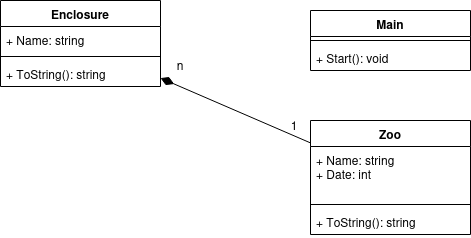

The diagram above was exported from draw.io. Its source (the exported page's mxGraphModel, read from the mxfile embedded in the PNG):
<mxGraphModel dx="1732" dy="956" grid="1" gridSize="10" guides="1" tooltips="1" connect="1" arrows="1" fold="1" page="1" pageScale="1" pageWidth="827" pageHeight="1169" math="0" shadow="0">
  <root>
    <mxCell id="0" />
    <mxCell id="1" parent="0" />
    <mxCell id="UPY2pgoFDTzNVhXJWtWY-1" parent="1" style="swimlane;fontStyle=1;align=center;verticalAlign=top;childLayout=stackLayout;horizontal=1;startSize=26;horizontalStack=0;resizeParent=1;resizeParentMax=0;resizeLast=0;collapsible=1;marginBottom=0;whiteSpace=wrap;html=1;" value="Main" vertex="1">
      <mxGeometry height="60" width="160" x="400" y="240" as="geometry" />
    </mxCell>
    <mxCell id="UPY2pgoFDTzNVhXJWtWY-3" parent="UPY2pgoFDTzNVhXJWtWY-1" style="line;strokeWidth=1;fillColor=none;align=left;verticalAlign=middle;spacingTop=-1;spacingLeft=3;spacingRight=3;rotatable=0;labelPosition=right;points=[];portConstraint=eastwest;strokeColor=inherit;" value="" vertex="1">
      <mxGeometry height="8" width="160" y="26" as="geometry" />
    </mxCell>
    <mxCell id="UPY2pgoFDTzNVhXJWtWY-4" parent="UPY2pgoFDTzNVhXJWtWY-1" style="text;strokeColor=none;fillColor=none;align=left;verticalAlign=top;spacingLeft=4;spacingRight=4;overflow=hidden;rotatable=0;points=[[0,0.5],[1,0.5]];portConstraint=eastwest;whiteSpace=wrap;html=1;" value="+ &lt;u&gt;Start()&lt;/u&gt;: void" vertex="1">
      <mxGeometry height="26" width="160" y="34" as="geometry" />
    </mxCell>
    <mxCell id="UPY2pgoFDTzNVhXJWtWY-5" parent="1" style="swimlane;fontStyle=1;align=center;verticalAlign=top;childLayout=stackLayout;horizontal=1;startSize=26;horizontalStack=0;resizeParent=1;resizeParentMax=0;resizeLast=0;collapsible=1;marginBottom=0;whiteSpace=wrap;html=1;" value="Enclosure" vertex="1">
      <mxGeometry height="86" width="160" x="90" y="230" as="geometry" />
    </mxCell>
    <mxCell id="UPY2pgoFDTzNVhXJWtWY-6" parent="UPY2pgoFDTzNVhXJWtWY-5" style="text;strokeColor=none;fillColor=none;align=left;verticalAlign=top;spacingLeft=4;spacingRight=4;overflow=hidden;rotatable=0;points=[[0,0.5],[1,0.5]];portConstraint=eastwest;whiteSpace=wrap;html=1;" value="+ Name: string" vertex="1">
      <mxGeometry height="26" width="160" y="26" as="geometry" />
    </mxCell>
    <mxCell id="UPY2pgoFDTzNVhXJWtWY-7" parent="UPY2pgoFDTzNVhXJWtWY-5" style="line;strokeWidth=1;fillColor=none;align=left;verticalAlign=middle;spacingTop=-1;spacingLeft=3;spacingRight=3;rotatable=0;labelPosition=right;points=[];portConstraint=eastwest;strokeColor=inherit;" value="" vertex="1">
      <mxGeometry height="8" width="160" y="52" as="geometry" />
    </mxCell>
    <mxCell id="UPY2pgoFDTzNVhXJWtWY-8" parent="UPY2pgoFDTzNVhXJWtWY-5" style="text;strokeColor=none;fillColor=none;align=left;verticalAlign=top;spacingLeft=4;spacingRight=4;overflow=hidden;rotatable=0;points=[[0,0.5],[1,0.5]];portConstraint=eastwest;whiteSpace=wrap;html=1;" value="+ ToString(): string" vertex="1">
      <mxGeometry height="26" width="160" y="60" as="geometry" />
    </mxCell>
    <mxCell id="UPY2pgoFDTzNVhXJWtWY-9" parent="1" style="swimlane;fontStyle=1;align=center;verticalAlign=top;childLayout=stackLayout;horizontal=1;startSize=26;horizontalStack=0;resizeParent=1;resizeParentMax=0;resizeLast=0;collapsible=1;marginBottom=0;whiteSpace=wrap;html=1;" value="Zoo" vertex="1">
      <mxGeometry height="114" width="160" x="400" y="350" as="geometry" />
    </mxCell>
    <mxCell id="UPY2pgoFDTzNVhXJWtWY-10" parent="UPY2pgoFDTzNVhXJWtWY-9" style="text;strokeColor=none;fillColor=none;align=left;verticalAlign=top;spacingLeft=4;spacingRight=4;overflow=hidden;rotatable=0;points=[[0,0.5],[1,0.5]];portConstraint=eastwest;whiteSpace=wrap;html=1;" value="&lt;div&gt;+ Name: string&lt;/div&gt;&lt;div&gt;+ Date: int&lt;/div&gt;" vertex="1">
      <mxGeometry height="54" width="160" y="26" as="geometry" />
    </mxCell>
    <mxCell id="UPY2pgoFDTzNVhXJWtWY-11" parent="UPY2pgoFDTzNVhXJWtWY-9" style="line;strokeWidth=1;fillColor=none;align=left;verticalAlign=middle;spacingTop=-1;spacingLeft=3;spacingRight=3;rotatable=0;labelPosition=right;points=[];portConstraint=eastwest;strokeColor=inherit;" value="" vertex="1">
      <mxGeometry height="8" width="160" y="80" as="geometry" />
    </mxCell>
    <mxCell id="UPY2pgoFDTzNVhXJWtWY-12" parent="UPY2pgoFDTzNVhXJWtWY-9" style="text;strokeColor=none;fillColor=none;align=left;verticalAlign=top;spacingLeft=4;spacingRight=4;overflow=hidden;rotatable=0;points=[[0,0.5],[1,0.5]];portConstraint=eastwest;whiteSpace=wrap;html=1;" value="+ ToString(): string" vertex="1">
      <mxGeometry height="26" width="160" y="88" as="geometry" />
    </mxCell>
    <mxCell id="2p5ZqiFoBK1ID7ado-6x-1" edge="1" parent="1" source="UPY2pgoFDTzNVhXJWtWY-9" style="endArrow=diamondThin;html=1;rounded=0;endFill=1;endSize=12;" target="UPY2pgoFDTzNVhXJWtWY-5" value="">
      <mxGeometry height="50" relative="1" width="50" as="geometry">
        <mxPoint x="190" y="540" as="sourcePoint" />
        <mxPoint x="240" y="490" as="targetPoint" />
      </mxGeometry>
    </mxCell>
    <mxCell id="2p5ZqiFoBK1ID7ado-6x-2" parent="1" style="text;html=1;whiteSpace=wrap;strokeColor=none;fillColor=none;align=center;verticalAlign=middle;rounded=0;" value="1" vertex="1">
      <mxGeometry height="30" width="60" x="354" y="340" as="geometry" />
    </mxCell>
    <mxCell id="2p5ZqiFoBK1ID7ado-6x-3" parent="1" style="text;html=1;whiteSpace=wrap;strokeColor=none;fillColor=none;align=center;verticalAlign=middle;rounded=0;" value="n" vertex="1">
      <mxGeometry height="30" width="60" x="240" y="280" as="geometry" />
    </mxCell>
  </root>
</mxGraphModel>